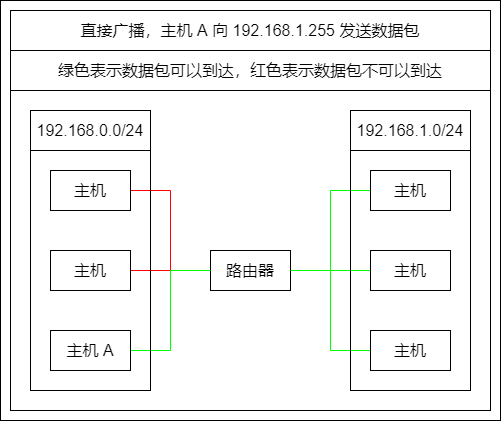

The diagram above was exported from draw.io. Its source (the exported page's mxGraphModel, read from the mxfile embedded in the PNG):
<mxGraphModel dx="2587" dy="4561" grid="1" gridSize="10" guides="0" tooltips="1" connect="1" arrows="0" fold="1" page="1" pageScale="1" pageWidth="827" pageHeight="1169" math="0" shadow="0">
  <root>
    <mxCell id="0" />
    <mxCell id="1" parent="0" />
    <mxCell id="2" value="" style="group" vertex="1" connectable="0" parent="1">
      <mxGeometry x="4570" y="-2190" width="500" height="420" as="geometry" />
    </mxCell>
    <mxCell id="3" value="" style="group;strokeColor=default;container=0;" vertex="1" connectable="0" parent="2">
      <mxGeometry x="10" y="10" width="480" height="400" as="geometry" />
    </mxCell>
    <mxCell id="4" value="" style="rounded=0;whiteSpace=wrap;html=1;fillColor=none;container=0;" vertex="1" parent="2">
      <mxGeometry width="500" height="420" as="geometry" />
    </mxCell>
    <mxCell id="5" value="路由器" style="rounded=0;whiteSpace=wrap;html=1;fontSize=16;strokeColor=default;fillColor=default;container=0;" vertex="1" parent="2">
      <mxGeometry x="210" y="250" width="80" height="40" as="geometry" />
    </mxCell>
    <mxCell id="6" value="" style="endArrow=none;html=1;rounded=0;fontSize=16;strokeColor=#FF0000;" edge="1" parent="2">
      <mxGeometry width="50" height="50" relative="1" as="geometry">
        <mxPoint x="170" y="270" as="sourcePoint" />
        <mxPoint x="170" y="190" as="targetPoint" />
      </mxGeometry>
    </mxCell>
    <mxCell id="7" value="" style="endArrow=none;html=1;rounded=0;fontSize=16;entryX=0;entryY=0.5;entryDx=0;entryDy=0;strokeColor=#00FF00;" edge="1" parent="2">
      <mxGeometry width="50" height="50" relative="1" as="geometry">
        <mxPoint x="330" y="270" as="sourcePoint" />
        <mxPoint x="370" y="270" as="targetPoint" />
      </mxGeometry>
    </mxCell>
    <mxCell id="8" value="" style="endArrow=none;html=1;rounded=0;fontSize=16;strokeColor=#FF0000;" edge="1" parent="2">
      <mxGeometry width="50" height="50" relative="1" as="geometry">
        <mxPoint x="130" y="190" as="sourcePoint" />
        <mxPoint x="170" y="190" as="targetPoint" />
      </mxGeometry>
    </mxCell>
    <mxCell id="9" value="" style="endArrow=none;html=1;rounded=0;fontSize=16;strokeColor=#00FF00;" edge="1" parent="2">
      <mxGeometry width="50" height="50" relative="1" as="geometry">
        <mxPoint x="330" y="190" as="sourcePoint" />
        <mxPoint x="370" y="190" as="targetPoint" />
      </mxGeometry>
    </mxCell>
    <mxCell id="10" value="" style="endArrow=none;html=1;rounded=0;fontSize=16;strokeColor=#00FF00;" edge="1" parent="2">
      <mxGeometry width="50" height="50" relative="1" as="geometry">
        <mxPoint x="330" y="350" as="sourcePoint" />
        <mxPoint x="370" y="350" as="targetPoint" />
      </mxGeometry>
    </mxCell>
    <mxCell id="11" value="" style="endArrow=none;html=1;rounded=0;fontSize=16;strokeColor=#00FF00;" edge="1" parent="2">
      <mxGeometry width="50" height="50" relative="1" as="geometry">
        <mxPoint x="330" y="350" as="sourcePoint" />
        <mxPoint x="330" y="190" as="targetPoint" />
      </mxGeometry>
    </mxCell>
    <mxCell id="12" value="" style="endArrow=none;html=1;rounded=0;fontSize=16;strokeColor=#FF0000;" edge="1" parent="2">
      <mxGeometry width="50" height="50" relative="1" as="geometry">
        <mxPoint x="130" y="270" as="sourcePoint" />
        <mxPoint x="170" y="270" as="targetPoint" />
      </mxGeometry>
    </mxCell>
    <mxCell id="13" value="" style="endArrow=none;html=1;rounded=0;fontSize=16;strokeColor=#00FF00;" edge="1" parent="2">
      <mxGeometry width="50" height="50" relative="1" as="geometry">
        <mxPoint x="130" y="350" as="sourcePoint" />
        <mxPoint x="170" y="350" as="targetPoint" />
      </mxGeometry>
    </mxCell>
    <mxCell id="14" value="" style="endArrow=none;html=1;rounded=0;fontSize=16;strokeColor=#00FF00;" edge="1" parent="2">
      <mxGeometry width="50" height="50" relative="1" as="geometry">
        <mxPoint x="170" y="270" as="sourcePoint" />
        <mxPoint x="210" y="270" as="targetPoint" />
      </mxGeometry>
    </mxCell>
    <mxCell id="15" value="" style="endArrow=none;html=1;rounded=0;fontSize=16;strokeColor=#00FF00;" edge="1" parent="2">
      <mxGeometry width="50" height="50" relative="1" as="geometry">
        <mxPoint x="290" y="270" as="sourcePoint" />
        <mxPoint x="330" y="270" as="targetPoint" />
      </mxGeometry>
    </mxCell>
    <mxCell id="16" value="直接广播，主机 A 向&amp;nbsp;&lt;span style=&quot;text-align: left&quot;&gt;192.168.1.255&amp;nbsp;&lt;/span&gt;&lt;span style=&quot;text-align: left&quot;&gt;发送数据包&lt;/span&gt;" style="rounded=0;whiteSpace=wrap;html=1;fontSize=16;strokeColor=default;fillColor=default;container=0;" vertex="1" parent="2">
      <mxGeometry x="10" y="10" width="480" height="40" as="geometry" />
    </mxCell>
    <mxCell id="17" value="&lt;span&gt;绿色表示数据包可以到达，红色表示数据包不可以到达&lt;/span&gt;" style="rounded=0;whiteSpace=wrap;html=1;fontSize=16;strokeColor=default;fillColor=default;container=0;" vertex="1" parent="2">
      <mxGeometry x="10" y="50" width="480" height="40" as="geometry" />
    </mxCell>
    <mxCell id="18" value="" style="group;strokeColor=default;container=0;" vertex="1" connectable="0" parent="2">
      <mxGeometry x="30" y="110" width="120" height="280" as="geometry" />
    </mxCell>
    <mxCell id="19" value="" style="group;strokeColor=default;container=0;" vertex="1" connectable="0" parent="2">
      <mxGeometry x="350" y="110" width="120" height="280" as="geometry" />
    </mxCell>
    <mxCell id="20" value="" style="endArrow=none;html=1;rounded=0;fontSize=16;strokeColor=#000000;" edge="1" parent="2">
      <mxGeometry width="50" height="50" relative="1" as="geometry">
        <mxPoint x="170" y="410" as="sourcePoint" />
        <mxPoint x="330" y="410" as="targetPoint" />
      </mxGeometry>
    </mxCell>
    <mxCell id="21" value="" style="endArrow=none;html=1;rounded=0;fontSize=16;strokeColor=#00FF00;" edge="1" parent="2">
      <mxGeometry width="50" height="50" relative="1" as="geometry">
        <mxPoint x="170" y="350" as="sourcePoint" />
        <mxPoint x="170" y="270" as="targetPoint" />
      </mxGeometry>
    </mxCell>
    <mxCell id="22" value="主机 A" style="rounded=0;whiteSpace=wrap;html=1;fontSize=16;strokeColor=default;fillColor=default;container=0;" vertex="1" parent="2">
      <mxGeometry x="50" y="330" width="80" height="40" as="geometry" />
    </mxCell>
    <mxCell id="23" value="主机" style="rounded=0;whiteSpace=wrap;html=1;fontSize=16;strokeColor=default;fillColor=default;container=0;" vertex="1" parent="2">
      <mxGeometry x="50" y="250" width="80" height="40" as="geometry" />
    </mxCell>
    <mxCell id="24" value="主机" style="rounded=0;whiteSpace=wrap;html=1;fontSize=16;strokeColor=default;fillColor=default;container=0;" vertex="1" parent="2">
      <mxGeometry x="50" y="170" width="80" height="40" as="geometry" />
    </mxCell>
    <mxCell id="25" value="&lt;span style=&quot;text-align: left&quot;&gt;192.168.0.0/24&lt;/span&gt;" style="rounded=0;whiteSpace=wrap;html=1;fontSize=16;strokeColor=default;fillColor=default;container=0;" vertex="1" parent="2">
      <mxGeometry x="30" y="110" width="120" height="40" as="geometry" />
    </mxCell>
    <mxCell id="26" value="" style="endArrow=none;html=1;rounded=0;fontSize=16;strokeColor=#000000;" edge="1" parent="2">
      <mxGeometry width="50" height="50" relative="1" as="geometry">
        <mxPoint x="50" y="390" as="sourcePoint" />
        <mxPoint x="130" y="390" as="targetPoint" />
      </mxGeometry>
    </mxCell>
    <mxCell id="27" value="主机" style="rounded=0;whiteSpace=wrap;html=1;fontSize=16;strokeColor=default;fillColor=default;container=0;" vertex="1" parent="2">
      <mxGeometry x="370" y="170" width="80" height="40" as="geometry" />
    </mxCell>
    <mxCell id="28" value="主机" style="rounded=0;whiteSpace=wrap;html=1;fontSize=16;strokeColor=default;fillColor=default;container=0;" vertex="1" parent="2">
      <mxGeometry x="370" y="330" width="80" height="40" as="geometry" />
    </mxCell>
    <mxCell id="29" value="主机" style="rounded=0;whiteSpace=wrap;html=1;fontSize=16;strokeColor=default;fillColor=default;container=0;" vertex="1" parent="2">
      <mxGeometry x="370" y="250" width="80" height="40" as="geometry" />
    </mxCell>
    <mxCell id="30" value="&lt;span style=&quot;text-align: left&quot;&gt;192.168.1.0/24&lt;/span&gt;" style="rounded=0;whiteSpace=wrap;html=1;fontSize=16;strokeColor=default;fillColor=default;container=0;" vertex="1" parent="2">
      <mxGeometry x="350" y="110" width="120" height="40" as="geometry" />
    </mxCell>
    <mxCell id="31" value="" style="endArrow=none;html=1;rounded=0;fontSize=16;strokeColor=#000000;" edge="1" parent="2">
      <mxGeometry width="50" height="50" relative="1" as="geometry">
        <mxPoint x="370" y="390" as="sourcePoint" />
        <mxPoint x="450" y="390" as="targetPoint" />
      </mxGeometry>
    </mxCell>
  </root>
</mxGraphModel>